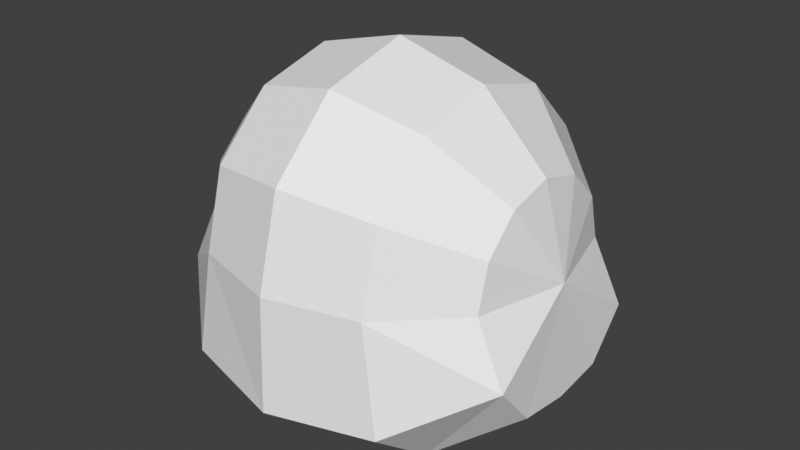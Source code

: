 # Source: monster_body.blend  (saved by Blender 3.0.42; exported with 4.5.12 LTS)
import bpy
from mathutils import Matrix  # noqa: F401  (used for matrix-valued properties, if any)

bpy.ops.wm.read_factory_settings(use_empty=True)
scene = bpy.context.scene
scene.name = 'Scene'

# ---- collections
col_collection = bpy.data.collections.new('Collection'); scene.collection.children.link(col_collection)

# ---- world
world_world = bpy.data.worlds.new('World'); scene.world = world_world
world_world.use_nodes = True; world_world.node_tree.nodes.clear()
_N = world_world.node_tree.nodes; _L = world_world.node_tree.links
n0 = _N.new('ShaderNodeOutputWorld'); n0.name = 'World Output'; n0.location = (300, 300)
n1 = _N.new('ShaderNodeBackground'); n1.name = 'Background'; n1.location = (10, 300)
n1.inputs[0].default_value = (0.05088, 0.05088, 0.05088, 1.0)
_L.new(n1.outputs[0], n0.inputs[0])
n0.is_active_output = True
world_world.color = (0.05088, 0.05088, 0.05088)
world_world.use_sun_shadow = False
world_world.sun_shadow_jitter_overblur = 0.0

# ---- meshes
me_sphere = bpy.data.meshes.new('Sphere')
me_sphere.from_pydata([(0.0, 0.5, 0.866), (0.0, 0.866, 0.5), (0.0, 1.0, -4.371e-08), (0.0, 0.5, -0.866), (0.3415, 0.5139, 1.028), (0.5934, 0.89, 0.5934), (0.6327, 1.028, -5.794e-08), (0.5934, 0.89, -0.5934), (0.3415, 0.5139, -1.028), (0.5934, 0.2967, 1.028), (0.8967, 0.5139, 0.5934), (0.9649, 0.5934, -5.022e-08), (0.8967, 0.5139, -0.5934), (0.5934, 0.2967, -1.028), (0.6327, -7.693e-08, 1.028), (0.9649, -7.693e-08, 0.5934), (1.044, -1.123e-07, -4.416e-08), (0.9649, -7.693e-08, -0.5934), (0.6327, -9.461e-08, -1.028), (0.5934, -0.2967, 1.028), (0.8967, -0.5139, 0.5934), (0.9649, -0.5934, -5.022e-08), (0.8967, -0.5139, -0.5934), (0.5934, -0.2967, -1.028), (0.3415, -0.5139, 1.028), (0.5934, -0.89, 0.5934), (0.6327, -1.028, -5.794e-08), (0.5934, -0.89, -0.5934), (0.3415, -0.5139, -1.028), (-7.105e-15, -1.748e-07, 1.0), (2.881e-08, -0.5, 0.866), (-1.589e-08, -0.866, 0.5), (1.391e-08, -1.0, -4.371e-08), (-1.589e-08, -0.866, -0.5), (-1.589e-08, -0.5, -0.866), (-0.25, -0.433, 0.866), (-0.433, -0.75, 0.5), (-0.5, -0.866, -4.371e-08), (-0.433, -0.75, -0.5), (-0.25, -0.433, -0.866), (0.0, -8.742e-08, -1.0), (-0.433, -0.25, 0.866), (-0.75, -0.433, 0.5), (-0.866, -0.5, -4.371e-08), (-0.75, -0.433, -0.5), (-0.433, -0.25, -0.866), (-0.5, -8.622e-08, 0.866), (-0.866, -4.151e-08, 0.5), (-1.0, -7.132e-08, -4.371e-08), (-0.866, -4.151e-08, -0.5), (-0.5, -4.151e-08, -0.866), (-0.433, 0.25, 0.866), (-0.75, 0.433, 0.5), (-0.866, 0.5, -4.371e-08), (-0.75, 0.433, -0.5), (-0.433, 0.25, -0.866), (-0.25, 0.433, 0.866), (-0.433, 0.75, 0.5), (-0.5, 0.866, -4.371e-08), (-0.433, 0.75, -0.5), (-0.25, 0.433, -0.866), (7.351e-08, 0.866, -0.5)], [], [(61, 2, 6, 7), (1, 0, 4, 5), (3, 61, 7, 8), (2, 1, 5, 6), (0, 29, 4), (40, 3, 8), (8, 7, 12, 13), (6, 5, 10, 11), (4, 29, 9), (40, 8, 13), (7, 6, 11, 12), (5, 4, 9, 10), (13, 12, 17, 18), (11, 10, 15, 16), (9, 29, 14), (40, 13, 18), (12, 11, 16, 17), (10, 9, 14, 15), (18, 17, 22, 23), (16, 15, 20, 21), (14, 29, 19), (40, 18, 23), (17, 16, 21, 22), (15, 14, 19, 20), (21, 20, 25, 26), (19, 29, 24), (40, 23, 28), (22, 21, 26, 27), (20, 19, 24, 25), (23, 22, 27, 28), (24, 29, 30), (40, 28, 34), (27, 26, 32, 33), (25, 24, 30, 31), (28, 27, 33, 34), (26, 25, 31, 32), (40, 34, 39), (33, 32, 37, 38), (31, 30, 35, 36), (34, 33, 38, 39), (32, 31, 36, 37), (30, 29, 35), (40, 39, 45), (38, 37, 43, 44), (36, 35, 41, 42), (39, 38, 44, 45), (37, 36, 42, 43), (35, 29, 41), (40, 45, 50), (44, 43, 48, 49), (42, 41, 46, 47), (45, 44, 49, 50), (43, 42, 47, 48), (41, 29, 46), (49, 48, 53, 54), (47, 46, 51, 52), (50, 49, 54, 55), (48, 47, 52, 53), (46, 29, 51), (40, 50, 55), (52, 51, 56, 57), (55, 54, 59, 60), (53, 52, 57, 58), (51, 29, 56), (40, 55, 60), (54, 53, 58, 59), (60, 59, 61, 3), (58, 57, 1, 2), (56, 29, 0), (40, 60, 3), (59, 58, 2, 61), (57, 56, 0, 1)])
_uv = me_sphere.uv_layers.new(name='UVMap')
_uv.uv.foreach_set('vector', [0.75, 0.3333, 0.75, 0.5, 0.6667, 0.5, 0.6667, 0.3333, 0.75, 0.6667, 0.75, 0.8333, 0.6667, 0.8333, 0.6667, 0.6667, 0.75, 0.1667, 0.75, 0.3333, 0.6667, 0.3333, 0.6667, 0.1667, 0.75, 0.5, 0.75, 0.6667, 0.6667, 0.6667, 0.6667, 0.5, 0.75, 0.8333, 0.7083, 1.0, 0.6667, 0.8333, 0.7083, 0.0, 0.75, 0.1667, 0.6667, 0.1667, 0.6667, 0.1667, 0.6667, 0.3333, 0.5833, 0.3333, 0.5833, 0.1667, 0.6667, 0.5, 0.6667, 0.6667, 0.5833, 0.6667, 0.5833, 0.5, 0.6667, 0.8333, 0.625, 1.0, 0.5833, 0.8333, 0.625, 0.0, 0.6667, 0.1667, 0.5833, 0.1667, 0.6667, 0.3333, 0.6667, 0.5, 0.5833, 0.5, 0.5833, 0.3333, 0.6667, 0.6667, 0.6667, 0.8333, 0.5833, 0.8333, 0.5833, 0.6667, 0.5833, 0.1667, 0.5833, 0.3333, 0.5, 0.3333, 0.5, 0.1667, 0.5833, 0.5, 0.5833, 0.6667, 0.5, 0.6667, 0.5, 0.5, 0.5833, 0.8333, 0.5417, 1.0, 0.5, 0.8333, 0.5417, 0.0, 0.5833, 0.1667, 0.5, 0.1667, 0.5833, 0.3333, 0.5833, 0.5, 0.5, 0.5, 0.5, 0.3333, 0.5833, 0.6667, 0.5833, 0.8333, 0.5, 0.8333, 0.5, 0.6667, 0.5, 0.1667, 0.5, 0.3333, 0.4167, 0.3333, 0.4167, 0.1667, 0.5, 0.5, 0.5, 0.6667, 0.4167, 0.6667, 0.4167, 0.5, 0.5, 0.8333, 0.4583, 1.0, 0.4167, 0.8333, 0.4583, 0.0, 0.5, 0.1667, 0.4167, 0.1667, 0.5, 0.3333, 0.5, 0.5, 0.4167, 0.5, 0.4167, 0.3333, 0.5, 0.6667, 0.5, 0.8333, 0.4167, 0.8333, 0.4167, 0.6667, 0.4167, 0.5, 0.4167, 0.6667, 0.3333, 0.6667, 0.3333, 0.5, 0.4167, 0.8333, 0.375, 1.0, 0.3333, 0.8333, 0.375, 0.0, 0.4167, 0.1667, 0.3333, 0.1667, 0.4167, 0.3333, 0.4167, 0.5, 0.3333, 0.5, 0.3333, 0.3333, 0.4167, 0.6667, 0.4167, 0.8333, 0.3333, 0.8333, 0.3333, 0.6667, 0.4167, 0.1667, 0.4167, 0.3333, 0.3333, 0.3333, 0.3333, 0.1667, 0.3333, 0.8333, 0.2917, 1.0, 0.25, 0.8333, 0.2917, 0.0, 0.3333, 0.1667, 0.25, 0.1667, 0.3333, 0.3333, 0.3333, 0.5, 0.25, 0.5, 0.25, 0.3333, 0.3333, 0.6667, 0.3333, 0.8333, 0.25, 0.8333, 0.25, 0.6667, 0.3333, 0.1667, 0.3333, 0.3333, 0.25, 0.3333, 0.25, 0.1667, 0.3333, 0.5, 0.3333, 0.6667, 0.25, 0.6667, 0.25, 0.5, 0.2083, 0.0, 0.25, 0.1667, 0.1667, 0.1667, 0.25, 0.3333, 0.25, 0.5, 0.1667, 0.5, 0.1667, 0.3333, 0.25, 0.6667, 0.25, 0.8333, 0.1667, 0.8333, 0.1667, 0.6667, 0.25, 0.1667, 0.25, 0.3333, 0.1667, 0.3333, 0.1667, 0.1667, 0.25, 0.5, 0.25, 0.6667, 0.1667, 0.6667, 0.1667, 0.5, 0.25, 0.8333, 0.2083, 1.0, 0.1667, 0.8333, 0.125, 0.0, 0.1667, 0.1667, 0.08333, 0.1667, 0.1667, 0.3333, 0.1667, 0.5, 0.08333, 0.5, 0.08333, 0.3333, 0.1667, 0.6667, 0.1667, 0.8333, 0.08333, 0.8333, 0.08333, 0.6667, 0.1667, 0.1667, 0.1667, 0.3333, 0.08333, 0.3333, 0.08333, 0.1667, 0.1667, 0.5, 0.1667, 0.6667, 0.08333, 0.6667, 0.08333, 0.5, 0.1667, 0.8333, 0.125, 1.0, 0.08333, 0.8333, 0.04167, 0.0, 0.08333, 0.1667, 0.0, 0.1667, 0.08333, 0.3333, 0.08333, 0.5, 0.0, 0.5, 0.0, 0.3333, 0.08333, 0.6667, 0.08333, 0.8333, 0.0, 0.8333, 0.0, 0.6667, 0.08333, 0.1667, 0.08333, 0.3333, 0.0, 0.3333, 0.0, 0.1667, 0.08333, 0.5, 0.08333, 0.6667, 0.0, 0.6667, 0.0, 0.5, 0.08333, 0.8333, 0.04167, 1.0, 0.0, 0.8333, 1.0, 0.3333, 1.0, 0.5, 0.9167, 0.5, 0.9167, 0.3333, 1.0, 0.6667, 1.0, 0.8333, 0.9167, 0.8333, 0.9167, 0.6667, 1.0, 0.1667, 1.0, 0.3333, 0.9167, 0.3333, 0.9167, 0.1667, 1.0, 0.5, 1.0, 0.6667, 0.9167, 0.6667, 0.9167, 0.5, 1.0, 0.8333, 0.9583, 1.0, 0.9167, 0.8333, 0.9583, 0.0, 1.0, 0.1667, 0.9167, 0.1667, 0.9167, 0.6667, 0.9167, 0.8333, 0.8333, 0.8333, 0.8333, 0.6667, 0.9167, 0.1667, 0.9167, 0.3333, 0.8333, 0.3333, 0.8333, 0.1667, 0.9167, 0.5, 0.9167, 0.6667, 0.8333, 0.6667, 0.8333, 0.5, 0.9167, 0.8333, 0.875, 1.0, 0.8333, 0.8333, 0.875, 0.0, 0.9167, 0.1667, 0.8333, 0.1667, 0.9167, 0.3333, 0.9167, 0.5, 0.8333, 0.5, 0.8333, 0.3333, 0.8333, 0.1667, 0.8333, 0.3333, 0.75, 0.3333, 0.75, 0.1667, 0.8333, 0.5, 0.8333, 0.6667, 0.75, 0.6667, 0.75, 0.5, 0.8333, 0.8333, 0.7917, 1.0, 0.75, 0.8333, 0.7917, 0.0, 0.8333, 0.1667, 0.75, 0.1667, 0.8333, 0.3333, 0.8333, 0.5, 0.75, 0.5, 0.75, 0.3333, 0.8333, 0.6667, 0.8333, 0.8333, 0.75, 0.8333, 0.75, 0.6667])
me_sphere.use_remesh_fix_poles = True
me_sphere.use_remesh_preserve_attributes = False
me_sphere.update()

# ---- objects
ob_sphere = bpy.data.objects.new('Sphere', me_sphere)

# ---- transforms, parenting, visibility, modifiers, constraints
ob_sphere.location = (0.0, 0.0, 0.0)
ob_sphere.rotation_euler = (-0.0, 1.571, 0.0)
_m = ob_sphere.modifiers.new('Triangulate', 'TRIANGULATE')

# ---- collection membership
col_collection.objects.link(ob_sphere)

# ---- scene / render settings (as saved in the file)
scene.frame_start = 1; scene.frame_end = 250; scene.frame_set(1)
scene.render.engine = 'BLENDER_EEVEE_NEXT'
scene.cycles.sampling_pattern = 'TABULATED_SOBOL'
scene.cycles.use_light_tree = False
scene.view_settings.view_transform = 'Standard'
bpy.context.view_layer.update()

# ---- added for rendering (the .blend has no active camera and no usable light): camera, sun
cam_auto = bpy.data.cameras.new('AutoCamera')
cam_auto.lens = 50.0
cam_auto.sensor_width = 36.0
cam_auto.clip_end = 1000.0
ob_auto_camera = bpy.data.objects.new('AutoCamera', cam_auto)
scene.collection.objects.link(ob_auto_camera)
ob_auto_camera.location = (3.2876, -3.94511, 2.60828)
ob_auto_camera.rotation_euler = (1.09748, -7.21219e-08, 0.694738)
scene.camera = ob_auto_camera
light_auto_sun = bpy.data.lights.new('AutoSun', 'SUN')
light_auto_sun.energy = 3.0
light_auto_sun.angle = 0.0523599
ob_auto_sun = bpy.data.objects.new('AutoSun', light_auto_sun)
scene.collection.objects.link(ob_auto_sun)
ob_auto_sun.rotation_euler = (0.872665, 0.174533, 0.523599)
bpy.context.view_layer.update()

